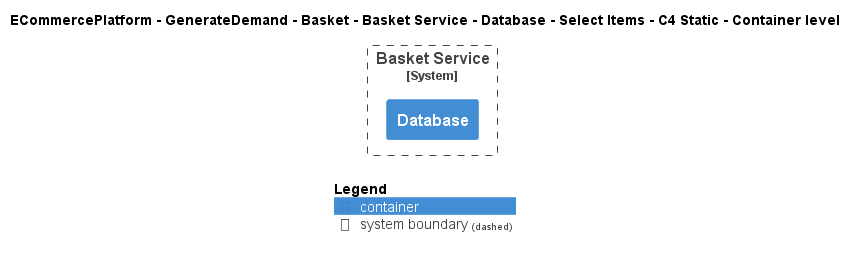

The diagram above was rendered by PlantUML. Its source (embedded in the PNG):
@startuml
!include ..\..\..\..\..\..\..\..\..\.c4s\C4_Container.puml

AddElementTag("c4interflow:lifecycle:new", $bgColor=green, $fontColor=#ffffff, $borderColor=green, $shadowing="False")
AddElementTag("c4interflow:lifecycle:changed", $bgColor=orange, $fontColor=#ffffff, $borderColor=orange, $shadowing="False")
AddElementTag("c4interflow:lifecycle:removed", $bgColor=red, $fontColor=#ffffff, $borderColor=red, $shadowing="False")

AddRelTag("c4interflow:lifecycle:new", $textColor=green, $lineColor=green)
AddRelTag("c4interflow:lifecycle:changed", $textColor=orange, $lineColor=orange)
AddRelTag("c4interflow:lifecycle:removed", $textColor=red, $lineColor=red)

SHOW_PERSON_PORTRAIT()
LAYOUT_TOP_DOWN()

skinparam linetype polyline

title ECommercePlatform - GenerateDemand - Basket - Basket Service - Database - Select Items - C4 Static - Container level


System_Boundary(ECommercePlatform.GenerateDemand.Basket.SoftwareSystems.BasketService, "Basket Service") {
    Container(ECommercePlatform.GenerateDemand.Basket.SoftwareSystems.BasketService.Containers.Database, "Database", "", "")
}



SHOW_LEGEND()
@enduml